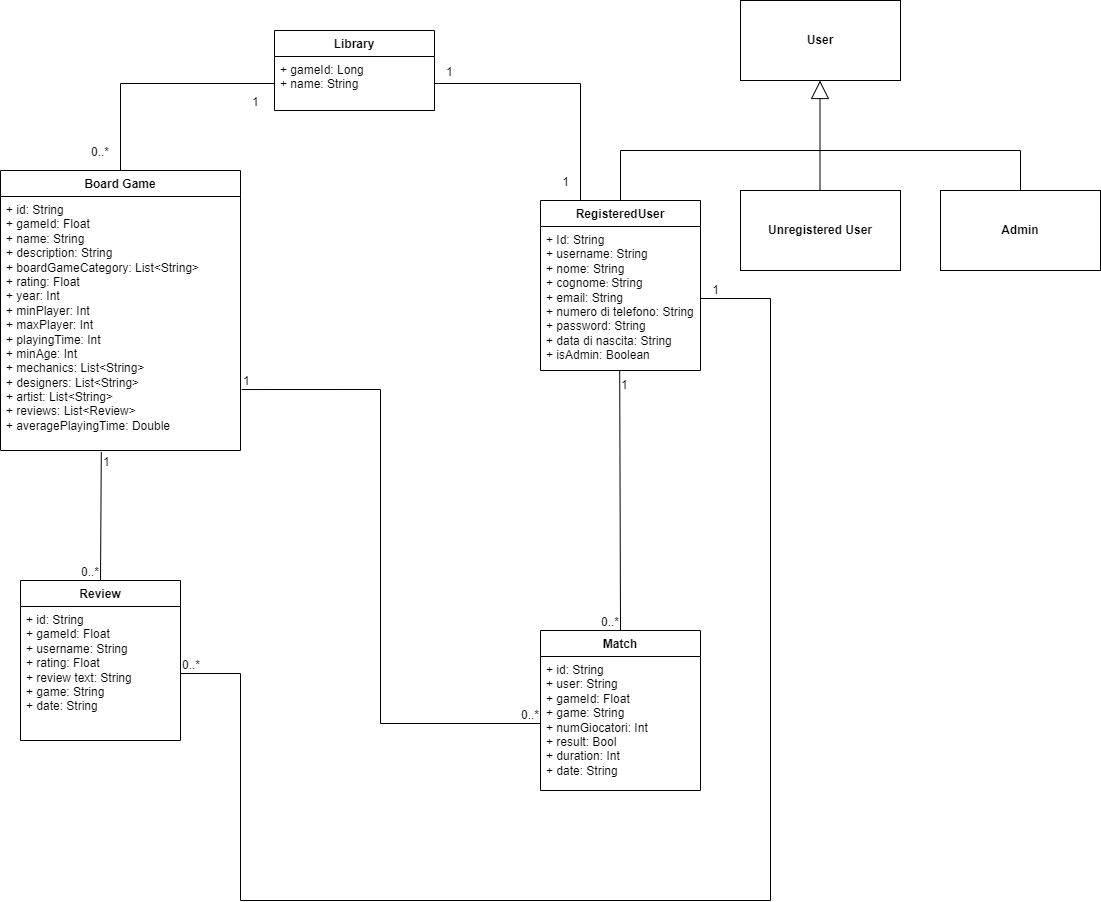

The diagram above was exported from draw.io. Its source (the exported page's mxGraphModel, read from the mxfile embedded in the PNG):
<mxGraphModel dx="1050" dy="1790" grid="1" gridSize="10" guides="1" tooltips="1" connect="1" arrows="1" fold="1" page="1" pageScale="1" pageWidth="827" pageHeight="1169" math="0" shadow="0">
  <root>
    <mxCell id="0" />
    <mxCell id="1" parent="0" />
    <mxCell id="dzOlyWp9OUtvVQTG_jVw-11" value="RegisteredUser" style="swimlane;fontStyle=1;align=center;verticalAlign=top;childLayout=stackLayout;horizontal=1;startSize=26;horizontalStack=0;resizeParent=1;resizeParentMax=0;resizeLast=0;collapsible=1;marginBottom=0;whiteSpace=wrap;html=1;" parent="1" vertex="1">
      <mxGeometry x="600" y="170" width="160" height="170" as="geometry" />
    </mxCell>
    <mxCell id="dzOlyWp9OUtvVQTG_jVw-12" value="+ Id: String&lt;div&gt;+ username: String&amp;nbsp;&lt;/div&gt;&lt;div&gt;+ nome: String&lt;/div&gt;&lt;div&gt;+ cognome&lt;span style=&quot;font-size: 10px;&quot;&gt;:&amp;nbsp;&lt;/span&gt;&lt;span style=&quot;background-color: initial;&quot;&gt;String&lt;/span&gt;&lt;/div&gt;&lt;div&gt;&lt;div&gt;+ email: String&lt;/div&gt;&lt;div&gt;+ numero di telefono: String&lt;/div&gt;&lt;div&gt;+ password: String&amp;nbsp;&lt;/div&gt;&lt;div&gt;+ data di nascita: String&lt;/div&gt;&lt;div&gt;+ isAdmin: Boolean&lt;/div&gt;&lt;div&gt;&lt;br&gt;&lt;/div&gt;&lt;/div&gt;" style="text;strokeColor=none;fillColor=none;align=left;verticalAlign=top;spacingLeft=4;spacingRight=4;overflow=hidden;rotatable=0;points=[[0,0.5],[1,0.5]];portConstraint=eastwest;whiteSpace=wrap;html=1;" parent="dzOlyWp9OUtvVQTG_jVw-11" vertex="1">
      <mxGeometry y="26" width="160" height="144" as="geometry" />
    </mxCell>
    <mxCell id="dzOlyWp9OUtvVQTG_jVw-21" value="Board Game" style="swimlane;fontStyle=1;align=center;verticalAlign=top;childLayout=stackLayout;horizontal=1;startSize=26;horizontalStack=0;resizeParent=1;resizeParentMax=0;resizeLast=0;collapsible=1;marginBottom=0;whiteSpace=wrap;html=1;" parent="1" vertex="1">
      <mxGeometry x="60" y="140" width="240" height="280" as="geometry" />
    </mxCell>
    <mxCell id="dzOlyWp9OUtvVQTG_jVw-22" value="&lt;div&gt;+ id: String&lt;/div&gt;&lt;div&gt;+ gameId: Float&lt;/div&gt;&lt;div&gt;+ name: String&lt;/div&gt;&lt;div&gt;+ description: String&lt;/div&gt;&lt;div&gt;+ boardGameCategory: List&amp;lt;String&amp;gt;&lt;/div&gt;&lt;div&gt;+ rating: Float&lt;/div&gt;&lt;div&gt;+ year: Int&lt;/div&gt;&lt;div&gt;+ minPlayer: Int&lt;/div&gt;&lt;div&gt;+ maxPlayer: Int&lt;/div&gt;&lt;div&gt;+ playingTime: Int&lt;/div&gt;&lt;div&gt;+ minAge: Int&lt;/div&gt;&lt;div&gt;+ mechanics: List&amp;lt;String&amp;gt;&lt;/div&gt;&lt;div&gt;+ designers: List&amp;lt;String&amp;gt;&lt;/div&gt;&lt;div&gt;+ artist: List&amp;lt;String&amp;gt;&lt;/div&gt;&lt;div&gt;+ reviews: List&amp;lt;Review&amp;gt;&lt;/div&gt;&lt;div&gt;+ averagePlayingTime: Double&lt;/div&gt;" style="text;strokeColor=none;fillColor=none;align=left;verticalAlign=top;spacingLeft=4;spacingRight=4;overflow=hidden;rotatable=0;points=[[0,0.5],[1,0.5]];portConstraint=eastwest;whiteSpace=wrap;html=1;" parent="dzOlyWp9OUtvVQTG_jVw-21" vertex="1">
      <mxGeometry y="26" width="240" height="254" as="geometry" />
    </mxCell>
    <mxCell id="dzOlyWp9OUtvVQTG_jVw-27" value="&lt;b&gt;Unregistered User&lt;/b&gt;" style="html=1;whiteSpace=wrap;" parent="1" vertex="1">
      <mxGeometry x="800" y="160" width="160" height="80" as="geometry" />
    </mxCell>
    <mxCell id="dzOlyWp9OUtvVQTG_jVw-28" value="&lt;b&gt;Admin&lt;/b&gt;" style="html=1;whiteSpace=wrap;" parent="1" vertex="1">
      <mxGeometry x="1000" y="160" width="160" height="80" as="geometry" />
    </mxCell>
    <mxCell id="dzOlyWp9OUtvVQTG_jVw-42" value="Review" style="swimlane;fontStyle=1;align=center;verticalAlign=top;childLayout=stackLayout;horizontal=1;startSize=26;horizontalStack=0;resizeParent=1;resizeParentMax=0;resizeLast=0;collapsible=1;marginBottom=0;whiteSpace=wrap;html=1;" parent="1" vertex="1">
      <mxGeometry x="80" y="550" width="160" height="160" as="geometry" />
    </mxCell>
    <mxCell id="dzOlyWp9OUtvVQTG_jVw-43" value="&lt;div&gt;+ id: String&lt;/div&gt;&lt;div&gt;+ gameId: Float&lt;/div&gt;&lt;div&gt;+ username: String&lt;/div&gt;&lt;div&gt;+ rating: Float&lt;/div&gt;&lt;div&gt;+ review text: String&lt;/div&gt;&lt;div&gt;+ game: String&lt;/div&gt;&lt;div&gt;+ date: String&lt;/div&gt;" style="text;strokeColor=none;fillColor=none;align=left;verticalAlign=top;spacingLeft=4;spacingRight=4;overflow=hidden;rotatable=0;points=[[0,0.5],[1,0.5]];portConstraint=eastwest;whiteSpace=wrap;html=1;" parent="dzOlyWp9OUtvVQTG_jVw-42" vertex="1">
      <mxGeometry y="26" width="160" height="134" as="geometry" />
    </mxCell>
    <mxCell id="MF8Asza9LMZ6Ymks4Zxy-1" value="Match" style="swimlane;fontStyle=1;align=center;verticalAlign=top;childLayout=stackLayout;horizontal=1;startSize=26;horizontalStack=0;resizeParent=1;resizeParentMax=0;resizeLast=0;collapsible=1;marginBottom=0;whiteSpace=wrap;html=1;" parent="1" vertex="1">
      <mxGeometry x="600" y="600" width="160" height="160" as="geometry" />
    </mxCell>
    <mxCell id="MF8Asza9LMZ6Ymks4Zxy-2" value="+ id: String&lt;div&gt;+ user: String&lt;/div&gt;&lt;div&gt;+ gameId: Float&lt;/div&gt;&lt;div&gt;+ game: String&lt;br&gt;&lt;div&gt;+ numGiocatori: Int&lt;div&gt;+ result: Bool&lt;/div&gt;&lt;div&gt;+ duration: Int&lt;/div&gt;&lt;div&gt;+ date: String&amp;nbsp;&lt;/div&gt;&lt;/div&gt;&lt;/div&gt;" style="text;strokeColor=none;fillColor=none;align=left;verticalAlign=top;spacingLeft=4;spacingRight=4;overflow=hidden;rotatable=0;points=[[0,0.5],[1,0.5]];portConstraint=eastwest;whiteSpace=wrap;html=1;" parent="MF8Asza9LMZ6Ymks4Zxy-1" vertex="1">
      <mxGeometry y="26" width="160" height="134" as="geometry" />
    </mxCell>
    <mxCell id="bDEoMAjxpkpFI3crX_FC-1" value="" style="endArrow=block;endSize=16;endFill=0;html=1;rounded=0;" parent="1" edge="1">
      <mxGeometry width="160" relative="1" as="geometry">
        <mxPoint x="879.5" y="160" as="sourcePoint" />
        <mxPoint x="879.5" y="50" as="targetPoint" />
      </mxGeometry>
    </mxCell>
    <mxCell id="bDEoMAjxpkpFI3crX_FC-3" value="" style="endArrow=none;html=1;rounded=0;exitX=0.5;exitY=0;exitDx=0;exitDy=0;entryX=0.5;entryY=0;entryDx=0;entryDy=0;" parent="1" source="dzOlyWp9OUtvVQTG_jVw-11" target="dzOlyWp9OUtvVQTG_jVw-28" edge="1">
      <mxGeometry width="50" height="50" relative="1" as="geometry">
        <mxPoint x="680" y="160" as="sourcePoint" />
        <mxPoint x="880" y="120" as="targetPoint" />
        <Array as="points">
          <mxPoint x="680" y="120" />
          <mxPoint x="1080" y="120" />
        </Array>
      </mxGeometry>
    </mxCell>
    <mxCell id="bDEoMAjxpkpFI3crX_FC-5" value="&lt;b&gt;User&lt;/b&gt;" style="html=1;whiteSpace=wrap;" parent="1" vertex="1">
      <mxGeometry x="800" y="-30" width="160" height="80" as="geometry" />
    </mxCell>
    <mxCell id="bDEoMAjxpkpFI3crX_FC-17" value="" style="endArrow=none;html=1;rounded=0;entryX=0.5;entryY=0;entryDx=0;entryDy=0;exitX=0.495;exitY=0.999;exitDx=0;exitDy=0;exitPerimeter=0;" parent="1" source="dzOlyWp9OUtvVQTG_jVw-12" target="MF8Asza9LMZ6Ymks4Zxy-1" edge="1">
      <mxGeometry relative="1" as="geometry">
        <mxPoint x="678" y="360" as="sourcePoint" />
        <mxPoint x="790" y="480" as="targetPoint" />
      </mxGeometry>
    </mxCell>
    <mxCell id="bDEoMAjxpkpFI3crX_FC-18" value="1" style="resizable=0;html=1;whiteSpace=wrap;align=left;verticalAlign=bottom;" parent="bDEoMAjxpkpFI3crX_FC-17" connectable="0" vertex="1">
      <mxGeometry x="-1" relative="1" as="geometry">
        <mxPoint y="23" as="offset" />
      </mxGeometry>
    </mxCell>
    <mxCell id="bDEoMAjxpkpFI3crX_FC-19" value="0..*" style="resizable=0;html=1;whiteSpace=wrap;align=right;verticalAlign=bottom;" parent="bDEoMAjxpkpFI3crX_FC-17" connectable="0" vertex="1">
      <mxGeometry x="1" relative="1" as="geometry" />
    </mxCell>
    <mxCell id="bDEoMAjxpkpFI3crX_FC-22" value="" style="endArrow=none;html=1;rounded=0;entryX=1;entryY=0.5;entryDx=0;entryDy=0;exitX=1;exitY=0.5;exitDx=0;exitDy=0;" parent="1" source="dzOlyWp9OUtvVQTG_jVw-43" target="dzOlyWp9OUtvVQTG_jVw-12" edge="1">
      <mxGeometry relative="1" as="geometry">
        <mxPoint x="827" y="487" as="sourcePoint" />
        <mxPoint x="1167" y="430" as="targetPoint" />
        <Array as="points">
          <mxPoint x="300" y="643" />
          <mxPoint x="300" y="870" />
          <mxPoint x="830" y="870" />
          <mxPoint x="830" y="268" />
        </Array>
      </mxGeometry>
    </mxCell>
    <mxCell id="bDEoMAjxpkpFI3crX_FC-23" value="0..*" style="resizable=0;html=1;whiteSpace=wrap;align=left;verticalAlign=bottom;" parent="bDEoMAjxpkpFI3crX_FC-22" connectable="0" vertex="1">
      <mxGeometry x="-1" relative="1" as="geometry" />
    </mxCell>
    <mxCell id="bDEoMAjxpkpFI3crX_FC-24" value="1" style="resizable=0;html=1;whiteSpace=wrap;align=right;verticalAlign=bottom;" parent="bDEoMAjxpkpFI3crX_FC-22" connectable="0" vertex="1">
      <mxGeometry x="1" relative="1" as="geometry">
        <mxPoint x="20" as="offset" />
      </mxGeometry>
    </mxCell>
    <mxCell id="bDEoMAjxpkpFI3crX_FC-26" value="" style="endArrow=none;html=1;rounded=0;exitX=0.42;exitY=1.006;exitDx=0;exitDy=0;exitPerimeter=0;entryX=0.5;entryY=0;entryDx=0;entryDy=0;" parent="1" source="dzOlyWp9OUtvVQTG_jVw-22" target="dzOlyWp9OUtvVQTG_jVw-42" edge="1">
      <mxGeometry relative="1" as="geometry">
        <mxPoint x="130" y="490" as="sourcePoint" />
        <mxPoint x="290" y="490" as="targetPoint" />
      </mxGeometry>
    </mxCell>
    <mxCell id="bDEoMAjxpkpFI3crX_FC-27" value="1" style="resizable=0;html=1;whiteSpace=wrap;align=left;verticalAlign=bottom;" parent="bDEoMAjxpkpFI3crX_FC-26" connectable="0" vertex="1">
      <mxGeometry x="-1" relative="1" as="geometry">
        <mxPoint y="18" as="offset" />
      </mxGeometry>
    </mxCell>
    <mxCell id="bDEoMAjxpkpFI3crX_FC-28" value="0..*" style="resizable=0;html=1;whiteSpace=wrap;align=right;verticalAlign=bottom;" parent="bDEoMAjxpkpFI3crX_FC-26" connectable="0" vertex="1">
      <mxGeometry x="1" relative="1" as="geometry" />
    </mxCell>
    <mxCell id="bDEoMAjxpkpFI3crX_FC-30" value="" style="endArrow=none;html=1;rounded=0;exitX=1.005;exitY=0.76;exitDx=0;exitDy=0;exitPerimeter=0;entryX=0;entryY=0.5;entryDx=0;entryDy=0;" parent="1" source="dzOlyWp9OUtvVQTG_jVw-22" target="MF8Asza9LMZ6Ymks4Zxy-2" edge="1">
      <mxGeometry relative="1" as="geometry">
        <mxPoint x="340" y="470" as="sourcePoint" />
        <mxPoint x="500" y="470" as="targetPoint" />
        <Array as="points">
          <mxPoint x="440" y="359" />
          <mxPoint x="440" y="693" />
        </Array>
      </mxGeometry>
    </mxCell>
    <mxCell id="bDEoMAjxpkpFI3crX_FC-31" value="1" style="resizable=0;html=1;whiteSpace=wrap;align=left;verticalAlign=bottom;" parent="bDEoMAjxpkpFI3crX_FC-30" connectable="0" vertex="1">
      <mxGeometry x="-1" relative="1" as="geometry" />
    </mxCell>
    <mxCell id="bDEoMAjxpkpFI3crX_FC-32" value="0..*" style="resizable=0;html=1;whiteSpace=wrap;align=right;verticalAlign=bottom;" parent="bDEoMAjxpkpFI3crX_FC-30" connectable="0" vertex="1">
      <mxGeometry x="1" relative="1" as="geometry" />
    </mxCell>
    <mxCell id="OF3MGi_v1aOet313Ac9--1" value="Library" style="swimlane;fontStyle=1;align=center;verticalAlign=top;childLayout=stackLayout;horizontal=1;startSize=26;horizontalStack=0;resizeParent=1;resizeParentMax=0;resizeLast=0;collapsible=1;marginBottom=0;whiteSpace=wrap;html=1;" vertex="1" parent="1">
      <mxGeometry x="334" width="160" height="80" as="geometry" />
    </mxCell>
    <mxCell id="OF3MGi_v1aOet313Ac9--2" value="&lt;div&gt;&lt;div&gt;+ gameId: Long&lt;/div&gt;&lt;/div&gt;&lt;div&gt;+ name: String&lt;/div&gt;&lt;div&gt;&lt;br&gt;&lt;/div&gt;" style="text;strokeColor=none;fillColor=none;align=left;verticalAlign=top;spacingLeft=4;spacingRight=4;overflow=hidden;rotatable=0;points=[[0,0.5],[1,0.5]];portConstraint=eastwest;whiteSpace=wrap;html=1;" vertex="1" parent="OF3MGi_v1aOet313Ac9--1">
      <mxGeometry y="26" width="160" height="54" as="geometry" />
    </mxCell>
    <mxCell id="OF3MGi_v1aOet313Ac9--3" value="" style="endArrow=none;html=1;rounded=0;exitX=0;exitY=0.5;exitDx=0;exitDy=0;entryX=0.5;entryY=0;entryDx=0;entryDy=0;" edge="1" parent="1" source="OF3MGi_v1aOet313Ac9--2" target="dzOlyWp9OUtvVQTG_jVw-21">
      <mxGeometry relative="1" as="geometry">
        <mxPoint x="250" y="-80" as="sourcePoint" />
        <mxPoint x="252" y="163" as="targetPoint" />
        <Array as="points">
          <mxPoint x="180" y="53" />
        </Array>
      </mxGeometry>
    </mxCell>
    <mxCell id="OF3MGi_v1aOet313Ac9--4" value="1" style="resizable=0;html=1;whiteSpace=wrap;align=left;verticalAlign=bottom;" connectable="0" vertex="1" parent="OF3MGi_v1aOet313Ac9--3">
      <mxGeometry x="-1" relative="1" as="geometry">
        <mxPoint x="-24" y="27" as="offset" />
      </mxGeometry>
    </mxCell>
    <mxCell id="OF3MGi_v1aOet313Ac9--5" value="0..*" style="resizable=0;html=1;whiteSpace=wrap;align=right;verticalAlign=bottom;" connectable="0" vertex="1" parent="OF3MGi_v1aOet313Ac9--3">
      <mxGeometry x="1" relative="1" as="geometry">
        <mxPoint x="-10" y="-10" as="offset" />
      </mxGeometry>
    </mxCell>
    <mxCell id="OF3MGi_v1aOet313Ac9--6" value="" style="endArrow=none;html=1;rounded=0;exitX=1;exitY=0.5;exitDx=0;exitDy=0;entryX=0.25;entryY=0;entryDx=0;entryDy=0;" edge="1" parent="1" source="OF3MGi_v1aOet313Ac9--2" target="dzOlyWp9OUtvVQTG_jVw-11">
      <mxGeometry relative="1" as="geometry">
        <mxPoint x="870" y="-70" as="sourcePoint" />
        <mxPoint x="650" y="97" as="targetPoint" />
        <Array as="points">
          <mxPoint x="640" y="53" />
        </Array>
      </mxGeometry>
    </mxCell>
    <mxCell id="OF3MGi_v1aOet313Ac9--7" value="1" style="resizable=0;html=1;whiteSpace=wrap;align=left;verticalAlign=bottom;" connectable="0" vertex="1" parent="OF3MGi_v1aOet313Ac9--6">
      <mxGeometry x="-1" relative="1" as="geometry">
        <mxPoint x="10" y="-3" as="offset" />
      </mxGeometry>
    </mxCell>
    <mxCell id="OF3MGi_v1aOet313Ac9--8" value="1" style="resizable=0;html=1;whiteSpace=wrap;align=right;verticalAlign=bottom;" connectable="0" vertex="1" parent="OF3MGi_v1aOet313Ac9--6">
      <mxGeometry x="1" relative="1" as="geometry">
        <mxPoint x="-10" y="-10" as="offset" />
      </mxGeometry>
    </mxCell>
  </root>
</mxGraphModel>